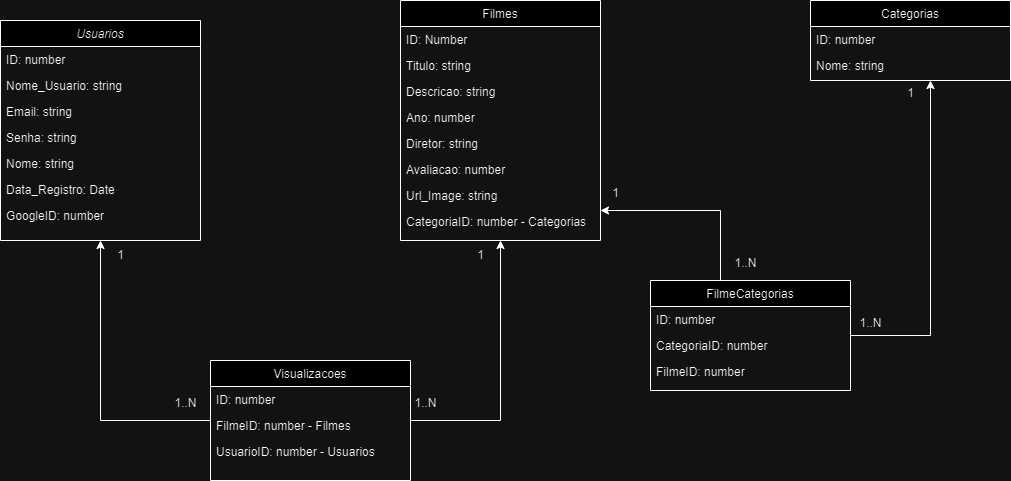

The diagram above was exported from draw.io. Its source (the exported page's mxGraphModel, read from the mxfile embedded in the PNG):
<mxGraphModel dx="1393" dy="797" grid="1" gridSize="10" guides="1" tooltips="1" connect="1" arrows="1" fold="1" page="1" pageScale="1" pageWidth="827" pageHeight="1169" math="0" shadow="0">
  <root>
    <mxCell id="WIyWlLk6GJQsqaUBKTNV-0" />
    <mxCell id="WIyWlLk6GJQsqaUBKTNV-1" parent="WIyWlLk6GJQsqaUBKTNV-0" />
    <mxCell id="zkfFHV4jXpPFQw0GAbJ--0" value="Usuarios" style="swimlane;fontStyle=2;align=center;verticalAlign=top;childLayout=stackLayout;horizontal=1;startSize=26;horizontalStack=0;resizeParent=1;resizeLast=0;collapsible=1;marginBottom=0;rounded=0;shadow=0;strokeWidth=1;" parent="WIyWlLk6GJQsqaUBKTNV-1" vertex="1">
      <mxGeometry y="140" width="200" height="220" as="geometry">
        <mxRectangle x="230" y="140" width="160" height="26" as="alternateBounds" />
      </mxGeometry>
    </mxCell>
    <mxCell id="zkfFHV4jXpPFQw0GAbJ--1" value="ID: number" style="text;align=left;verticalAlign=top;spacingLeft=4;spacingRight=4;overflow=hidden;rotatable=0;points=[[0,0.5],[1,0.5]];portConstraint=eastwest;" parent="zkfFHV4jXpPFQw0GAbJ--0" vertex="1">
      <mxGeometry y="26" width="200" height="26" as="geometry" />
    </mxCell>
    <mxCell id="zkfFHV4jXpPFQw0GAbJ--2" value="Nome_Usuario: string" style="text;align=left;verticalAlign=top;spacingLeft=4;spacingRight=4;overflow=hidden;rotatable=0;points=[[0,0.5],[1,0.5]];portConstraint=eastwest;rounded=0;shadow=0;html=0;" parent="zkfFHV4jXpPFQw0GAbJ--0" vertex="1">
      <mxGeometry y="52" width="200" height="26" as="geometry" />
    </mxCell>
    <mxCell id="jDaSyH6bLd1u9t8VOrM5-5" value="Email: string" style="text;align=left;verticalAlign=top;spacingLeft=4;spacingRight=4;overflow=hidden;rotatable=0;points=[[0,0.5],[1,0.5]];portConstraint=eastwest;rounded=0;shadow=0;html=0;" vertex="1" parent="zkfFHV4jXpPFQw0GAbJ--0">
      <mxGeometry y="78" width="200" height="26" as="geometry" />
    </mxCell>
    <mxCell id="jDaSyH6bLd1u9t8VOrM5-6" value="Senha: string" style="text;align=left;verticalAlign=top;spacingLeft=4;spacingRight=4;overflow=hidden;rotatable=0;points=[[0,0.5],[1,0.5]];portConstraint=eastwest;rounded=0;shadow=0;html=0;" vertex="1" parent="zkfFHV4jXpPFQw0GAbJ--0">
      <mxGeometry y="104" width="200" height="26" as="geometry" />
    </mxCell>
    <mxCell id="jDaSyH6bLd1u9t8VOrM5-7" value="Nome: string" style="text;align=left;verticalAlign=top;spacingLeft=4;spacingRight=4;overflow=hidden;rotatable=0;points=[[0,0.5],[1,0.5]];portConstraint=eastwest;rounded=0;shadow=0;html=0;" vertex="1" parent="zkfFHV4jXpPFQw0GAbJ--0">
      <mxGeometry y="130" width="200" height="26" as="geometry" />
    </mxCell>
    <mxCell id="jDaSyH6bLd1u9t8VOrM5-8" value="Data_Registro: Date" style="text;align=left;verticalAlign=top;spacingLeft=4;spacingRight=4;overflow=hidden;rotatable=0;points=[[0,0.5],[1,0.5]];portConstraint=eastwest;rounded=0;shadow=0;html=0;" vertex="1" parent="zkfFHV4jXpPFQw0GAbJ--0">
      <mxGeometry y="156" width="200" height="26" as="geometry" />
    </mxCell>
    <mxCell id="jDaSyH6bLd1u9t8VOrM5-9" value="GoogleID: number" style="text;align=left;verticalAlign=top;spacingLeft=4;spacingRight=4;overflow=hidden;rotatable=0;points=[[0,0.5],[1,0.5]];portConstraint=eastwest;rounded=0;shadow=0;html=0;" vertex="1" parent="zkfFHV4jXpPFQw0GAbJ--0">
      <mxGeometry y="182" width="200" height="26" as="geometry" />
    </mxCell>
    <mxCell id="jDaSyH6bLd1u9t8VOrM5-10" style="edgeStyle=orthogonalEdgeStyle;rounded=0;orthogonalLoop=1;jettySize=auto;html=1;" edge="1" parent="WIyWlLk6GJQsqaUBKTNV-1" source="zkfFHV4jXpPFQw0GAbJ--6" target="zkfFHV4jXpPFQw0GAbJ--0">
      <mxGeometry relative="1" as="geometry" />
    </mxCell>
    <mxCell id="jDaSyH6bLd1u9t8VOrM5-11" style="edgeStyle=orthogonalEdgeStyle;rounded=0;orthogonalLoop=1;jettySize=auto;html=1;" edge="1" parent="WIyWlLk6GJQsqaUBKTNV-1" source="zkfFHV4jXpPFQw0GAbJ--6" target="zkfFHV4jXpPFQw0GAbJ--17">
      <mxGeometry relative="1" as="geometry">
        <Array as="points">
          <mxPoint x="500" y="540" />
        </Array>
      </mxGeometry>
    </mxCell>
    <mxCell id="zkfFHV4jXpPFQw0GAbJ--6" value="Visualizacoes" style="swimlane;fontStyle=0;align=center;verticalAlign=top;childLayout=stackLayout;horizontal=1;startSize=26;horizontalStack=0;resizeParent=1;resizeLast=0;collapsible=1;marginBottom=0;rounded=0;shadow=0;strokeWidth=1;" parent="WIyWlLk6GJQsqaUBKTNV-1" vertex="1">
      <mxGeometry x="210" y="480" width="200" height="120" as="geometry">
        <mxRectangle x="130" y="380" width="160" height="26" as="alternateBounds" />
      </mxGeometry>
    </mxCell>
    <mxCell id="zkfFHV4jXpPFQw0GAbJ--7" value="ID: number" style="text;align=left;verticalAlign=top;spacingLeft=4;spacingRight=4;overflow=hidden;rotatable=0;points=[[0,0.5],[1,0.5]];portConstraint=eastwest;" parent="zkfFHV4jXpPFQw0GAbJ--6" vertex="1">
      <mxGeometry y="26" width="200" height="26" as="geometry" />
    </mxCell>
    <mxCell id="jDaSyH6bLd1u9t8VOrM5-3" value="FilmeID: number - Filmes" style="text;align=left;verticalAlign=top;spacingLeft=4;spacingRight=4;overflow=hidden;rotatable=0;points=[[0,0.5],[1,0.5]];portConstraint=eastwest;" vertex="1" parent="zkfFHV4jXpPFQw0GAbJ--6">
      <mxGeometry y="52" width="200" height="26" as="geometry" />
    </mxCell>
    <mxCell id="jDaSyH6bLd1u9t8VOrM5-4" value="UsuarioID: number - Usuarios" style="text;align=left;verticalAlign=top;spacingLeft=4;spacingRight=4;overflow=hidden;rotatable=0;points=[[0,0.5],[1,0.5]];portConstraint=eastwest;" vertex="1" parent="zkfFHV4jXpPFQw0GAbJ--6">
      <mxGeometry y="78" width="200" height="26" as="geometry" />
    </mxCell>
    <mxCell id="zkfFHV4jXpPFQw0GAbJ--13" value="Categorias" style="swimlane;fontStyle=0;align=center;verticalAlign=top;childLayout=stackLayout;horizontal=1;startSize=26;horizontalStack=0;resizeParent=1;resizeLast=0;collapsible=1;marginBottom=0;rounded=0;shadow=0;strokeWidth=1;" parent="WIyWlLk6GJQsqaUBKTNV-1" vertex="1">
      <mxGeometry x="810" y="120" width="200" height="80" as="geometry">
        <mxRectangle x="340" y="380" width="170" height="26" as="alternateBounds" />
      </mxGeometry>
    </mxCell>
    <mxCell id="zkfFHV4jXpPFQw0GAbJ--14" value="ID: number" style="text;align=left;verticalAlign=top;spacingLeft=4;spacingRight=4;overflow=hidden;rotatable=0;points=[[0,0.5],[1,0.5]];portConstraint=eastwest;" parent="zkfFHV4jXpPFQw0GAbJ--13" vertex="1">
      <mxGeometry y="26" width="200" height="26" as="geometry" />
    </mxCell>
    <mxCell id="jDaSyH6bLd1u9t8VOrM5-1" value="Nome: string" style="text;align=left;verticalAlign=top;spacingLeft=4;spacingRight=4;overflow=hidden;rotatable=0;points=[[0,0.5],[1,0.5]];portConstraint=eastwest;" vertex="1" parent="zkfFHV4jXpPFQw0GAbJ--13">
      <mxGeometry y="52" width="200" height="26" as="geometry" />
    </mxCell>
    <mxCell id="zkfFHV4jXpPFQw0GAbJ--17" value="Filmes" style="swimlane;fontStyle=0;align=center;verticalAlign=top;childLayout=stackLayout;horizontal=1;startSize=26;horizontalStack=0;resizeParent=1;resizeLast=0;collapsible=1;marginBottom=0;rounded=0;shadow=0;strokeWidth=1;" parent="WIyWlLk6GJQsqaUBKTNV-1" vertex="1">
      <mxGeometry x="400" y="120" width="200" height="240" as="geometry">
        <mxRectangle x="550" y="140" width="160" height="26" as="alternateBounds" />
      </mxGeometry>
    </mxCell>
    <mxCell id="zkfFHV4jXpPFQw0GAbJ--18" value="ID: Number" style="text;align=left;verticalAlign=top;spacingLeft=4;spacingRight=4;overflow=hidden;rotatable=0;points=[[0,0.5],[1,0.5]];portConstraint=eastwest;" parent="zkfFHV4jXpPFQw0GAbJ--17" vertex="1">
      <mxGeometry y="26" width="200" height="26" as="geometry" />
    </mxCell>
    <mxCell id="zkfFHV4jXpPFQw0GAbJ--19" value="Titulo: string" style="text;align=left;verticalAlign=top;spacingLeft=4;spacingRight=4;overflow=hidden;rotatable=0;points=[[0,0.5],[1,0.5]];portConstraint=eastwest;rounded=0;shadow=0;html=0;" parent="zkfFHV4jXpPFQw0GAbJ--17" vertex="1">
      <mxGeometry y="52" width="200" height="26" as="geometry" />
    </mxCell>
    <mxCell id="zkfFHV4jXpPFQw0GAbJ--20" value="Descricao: string" style="text;align=left;verticalAlign=top;spacingLeft=4;spacingRight=4;overflow=hidden;rotatable=0;points=[[0,0.5],[1,0.5]];portConstraint=eastwest;rounded=0;shadow=0;html=0;" parent="zkfFHV4jXpPFQw0GAbJ--17" vertex="1">
      <mxGeometry y="78" width="200" height="26" as="geometry" />
    </mxCell>
    <mxCell id="zkfFHV4jXpPFQw0GAbJ--21" value="Ano: number" style="text;align=left;verticalAlign=top;spacingLeft=4;spacingRight=4;overflow=hidden;rotatable=0;points=[[0,0.5],[1,0.5]];portConstraint=eastwest;rounded=0;shadow=0;html=0;" parent="zkfFHV4jXpPFQw0GAbJ--17" vertex="1">
      <mxGeometry y="104" width="200" height="26" as="geometry" />
    </mxCell>
    <mxCell id="zkfFHV4jXpPFQw0GAbJ--22" value="Diretor: string" style="text;align=left;verticalAlign=top;spacingLeft=4;spacingRight=4;overflow=hidden;rotatable=0;points=[[0,0.5],[1,0.5]];portConstraint=eastwest;rounded=0;shadow=0;html=0;" parent="zkfFHV4jXpPFQw0GAbJ--17" vertex="1">
      <mxGeometry y="130" width="200" height="26" as="geometry" />
    </mxCell>
    <mxCell id="zkfFHV4jXpPFQw0GAbJ--24" value="Avaliacao: number" style="text;align=left;verticalAlign=top;spacingLeft=4;spacingRight=4;overflow=hidden;rotatable=0;points=[[0,0.5],[1,0.5]];portConstraint=eastwest;" parent="zkfFHV4jXpPFQw0GAbJ--17" vertex="1">
      <mxGeometry y="156" width="200" height="26" as="geometry" />
    </mxCell>
    <mxCell id="zkfFHV4jXpPFQw0GAbJ--25" value="Url_Image: string" style="text;align=left;verticalAlign=top;spacingLeft=4;spacingRight=4;overflow=hidden;rotatable=0;points=[[0,0.5],[1,0.5]];portConstraint=eastwest;" parent="zkfFHV4jXpPFQw0GAbJ--17" vertex="1">
      <mxGeometry y="182" width="200" height="26" as="geometry" />
    </mxCell>
    <mxCell id="jDaSyH6bLd1u9t8VOrM5-0" value="CategoriaID: number - Categorias" style="text;align=left;verticalAlign=top;spacingLeft=4;spacingRight=4;overflow=hidden;rotatable=0;points=[[0,0.5],[1,0.5]];portConstraint=eastwest;" vertex="1" parent="zkfFHV4jXpPFQw0GAbJ--17">
      <mxGeometry y="208" width="200" height="26" as="geometry" />
    </mxCell>
    <mxCell id="jDaSyH6bLd1u9t8VOrM5-12" value="1" style="text;html=1;align=center;verticalAlign=middle;resizable=0;points=[];autosize=1;strokeColor=none;fillColor=none;" vertex="1" parent="WIyWlLk6GJQsqaUBKTNV-1">
      <mxGeometry x="105" y="360" width="30" height="30" as="geometry" />
    </mxCell>
    <mxCell id="jDaSyH6bLd1u9t8VOrM5-13" value="1..N&lt;div&gt;&lt;br&gt;&lt;/div&gt;" style="text;html=1;align=center;verticalAlign=middle;resizable=0;points=[];autosize=1;strokeColor=none;fillColor=none;" vertex="1" parent="WIyWlLk6GJQsqaUBKTNV-1">
      <mxGeometry x="160" y="510" width="50" height="40" as="geometry" />
    </mxCell>
    <mxCell id="jDaSyH6bLd1u9t8VOrM5-14" value="1..N&lt;div&gt;&lt;br&gt;&lt;/div&gt;" style="text;html=1;align=center;verticalAlign=middle;resizable=0;points=[];autosize=1;strokeColor=none;fillColor=none;" vertex="1" parent="WIyWlLk6GJQsqaUBKTNV-1">
      <mxGeometry x="400" y="510" width="50" height="40" as="geometry" />
    </mxCell>
    <mxCell id="jDaSyH6bLd1u9t8VOrM5-15" value="1" style="text;html=1;align=center;verticalAlign=middle;resizable=0;points=[];autosize=1;strokeColor=none;fillColor=none;" vertex="1" parent="WIyWlLk6GJQsqaUBKTNV-1">
      <mxGeometry x="465" y="360" width="30" height="30" as="geometry" />
    </mxCell>
    <mxCell id="jDaSyH6bLd1u9t8VOrM5-23" style="edgeStyle=orthogonalEdgeStyle;rounded=0;orthogonalLoop=1;jettySize=auto;html=1;" edge="1" parent="WIyWlLk6GJQsqaUBKTNV-1" source="jDaSyH6bLd1u9t8VOrM5-17" target="zkfFHV4jXpPFQw0GAbJ--17">
      <mxGeometry relative="1" as="geometry">
        <Array as="points">
          <mxPoint x="720" y="330" />
        </Array>
      </mxGeometry>
    </mxCell>
    <mxCell id="jDaSyH6bLd1u9t8VOrM5-24" style="edgeStyle=orthogonalEdgeStyle;rounded=0;orthogonalLoop=1;jettySize=auto;html=1;" edge="1" parent="WIyWlLk6GJQsqaUBKTNV-1" source="jDaSyH6bLd1u9t8VOrM5-17" target="zkfFHV4jXpPFQw0GAbJ--13">
      <mxGeometry relative="1" as="geometry">
        <Array as="points">
          <mxPoint x="930" y="455" />
        </Array>
      </mxGeometry>
    </mxCell>
    <mxCell id="jDaSyH6bLd1u9t8VOrM5-17" value="FilmeCategorias" style="swimlane;fontStyle=0;align=center;verticalAlign=top;childLayout=stackLayout;horizontal=1;startSize=26;horizontalStack=0;resizeParent=1;resizeLast=0;collapsible=1;marginBottom=0;rounded=0;shadow=0;strokeWidth=1;" vertex="1" parent="WIyWlLk6GJQsqaUBKTNV-1">
      <mxGeometry x="650" y="400" width="200" height="110" as="geometry">
        <mxRectangle x="340" y="380" width="170" height="26" as="alternateBounds" />
      </mxGeometry>
    </mxCell>
    <mxCell id="jDaSyH6bLd1u9t8VOrM5-18" value="ID: number" style="text;align=left;verticalAlign=top;spacingLeft=4;spacingRight=4;overflow=hidden;rotatable=0;points=[[0,0.5],[1,0.5]];portConstraint=eastwest;" vertex="1" parent="jDaSyH6bLd1u9t8VOrM5-17">
      <mxGeometry y="26" width="200" height="26" as="geometry" />
    </mxCell>
    <mxCell id="jDaSyH6bLd1u9t8VOrM5-19" value="CategoriaID: number" style="text;align=left;verticalAlign=top;spacingLeft=4;spacingRight=4;overflow=hidden;rotatable=0;points=[[0,0.5],[1,0.5]];portConstraint=eastwest;" vertex="1" parent="jDaSyH6bLd1u9t8VOrM5-17">
      <mxGeometry y="52" width="200" height="26" as="geometry" />
    </mxCell>
    <mxCell id="jDaSyH6bLd1u9t8VOrM5-20" value="FilmeID: number" style="text;align=left;verticalAlign=top;spacingLeft=4;spacingRight=4;overflow=hidden;rotatable=0;points=[[0,0.5],[1,0.5]];portConstraint=eastwest;" vertex="1" parent="jDaSyH6bLd1u9t8VOrM5-17">
      <mxGeometry y="78" width="200" height="26" as="geometry" />
    </mxCell>
    <mxCell id="jDaSyH6bLd1u9t8VOrM5-26" value="1&lt;div&gt;&lt;br&gt;&lt;/div&gt;" style="text;html=1;align=center;verticalAlign=middle;resizable=0;points=[];autosize=1;strokeColor=none;fillColor=none;" vertex="1" parent="WIyWlLk6GJQsqaUBKTNV-1">
      <mxGeometry x="600" y="300" width="30" height="40" as="geometry" />
    </mxCell>
    <mxCell id="jDaSyH6bLd1u9t8VOrM5-27" value="1..N&lt;div&gt;&lt;br&gt;&lt;/div&gt;" style="text;html=1;align=center;verticalAlign=middle;resizable=0;points=[];autosize=1;strokeColor=none;fillColor=none;" vertex="1" parent="WIyWlLk6GJQsqaUBKTNV-1">
      <mxGeometry x="720" y="370" width="50" height="40" as="geometry" />
    </mxCell>
    <mxCell id="jDaSyH6bLd1u9t8VOrM5-28" value="1&lt;div&gt;&lt;br&gt;&lt;/div&gt;" style="text;html=1;align=center;verticalAlign=middle;resizable=0;points=[];autosize=1;strokeColor=none;fillColor=none;" vertex="1" parent="WIyWlLk6GJQsqaUBKTNV-1">
      <mxGeometry x="895" y="200" width="30" height="40" as="geometry" />
    </mxCell>
    <mxCell id="jDaSyH6bLd1u9t8VOrM5-29" value="1..N&lt;div&gt;&lt;br&gt;&lt;/div&gt;" style="text;html=1;align=center;verticalAlign=middle;resizable=0;points=[];autosize=1;strokeColor=none;fillColor=none;" vertex="1" parent="WIyWlLk6GJQsqaUBKTNV-1">
      <mxGeometry x="845" y="430" width="50" height="40" as="geometry" />
    </mxCell>
  </root>
</mxGraphModel>